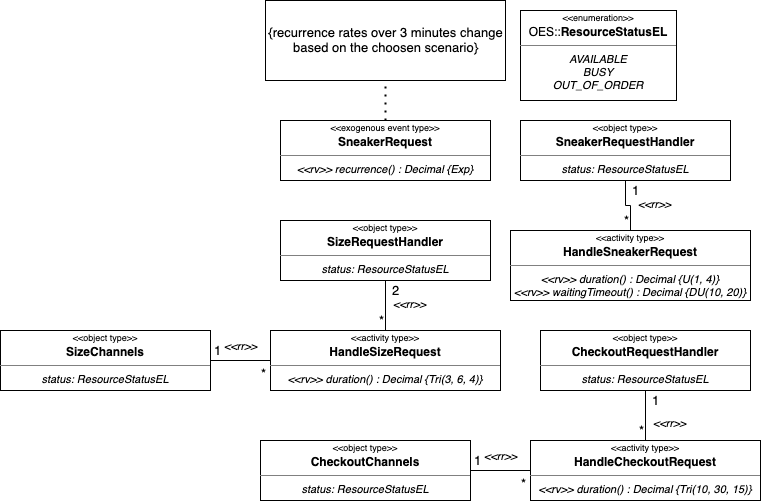

The diagram above was exported from draw.io. Its source (the exported page's mxGraphModel, read from the mxfile embedded in the PNG):
<mxGraphModel dx="1704" dy="1724" grid="1" gridSize="10" guides="1" tooltips="1" connect="1" arrows="1" fold="1" page="1" pageScale="1" pageWidth="827" pageHeight="1169" math="0" shadow="0">
  <root>
    <mxCell id="0" />
    <mxCell id="1" parent="0" />
    <mxCell id="DOa7LIY-BfWDVGNW2VQX-1" value="&lt;p style=&quot;margin: 4px 0px 0px; font-size: 9px;&quot; align=&quot;center&quot;&gt;&amp;lt;&amp;lt;exogenous event type&amp;gt;&amp;gt;&lt;b&gt;&lt;br&gt;&lt;font style=&quot;font-size: 12px;&quot;&gt;SneakerRequest&lt;/font&gt;&lt;/b&gt;&lt;br&gt;&lt;/p&gt;&lt;hr size=&quot;1&quot; align=&quot;center&quot;&gt;&lt;div style=&quot;height: 2px; font-size: 11px;&quot; align=&quot;center&quot;&gt;&lt;i&gt;&amp;lt;&amp;lt;rv&amp;gt;&amp;gt; recurrence() : Decimal {Exp}&lt;/i&gt;&lt;br&gt;&lt;/div&gt;" style="verticalAlign=top;align=center;overflow=fill;fontSize=12;fontFamily=Helvetica;html=1;" vertex="1" parent="1">
      <mxGeometry x="170" y="110" width="210" height="60" as="geometry" />
    </mxCell>
    <mxCell id="DOa7LIY-BfWDVGNW2VQX-2" value="&lt;p style=&quot;margin: 4px 0px 0px; font-size: 9px;&quot; align=&quot;center&quot;&gt;&amp;lt;&amp;lt;object type&amp;gt;&amp;gt;&lt;b&gt;&lt;br&gt;&lt;font style=&quot;font-size: 12px;&quot;&gt;SneakerRequestHandler&lt;/font&gt;&lt;/b&gt;&lt;br&gt;&lt;/p&gt;&lt;hr size=&quot;1&quot; align=&quot;center&quot;&gt;&lt;div style=&quot;height: 2px; font-size: 11px;&quot; align=&quot;center&quot;&gt;&lt;i&gt;status: ResourceStatusEL&lt;/i&gt;&lt;br&gt;&lt;/div&gt;" style="verticalAlign=top;align=center;overflow=fill;fontSize=12;fontFamily=Helvetica;html=1;" vertex="1" parent="1">
      <mxGeometry x="410" y="110" width="210" height="60" as="geometry" />
    </mxCell>
    <mxCell id="DOa7LIY-BfWDVGNW2VQX-3" value="&lt;p style=&quot;margin: 4px 0px 0px; font-size: 9px;&quot; align=&quot;center&quot;&gt;&amp;lt;&amp;lt;enumeration&amp;gt;&amp;gt;&lt;b&gt;&lt;br&gt;&lt;/b&gt;&lt;font style=&quot;font-size: 12px;&quot;&gt;OES::&lt;/font&gt;&lt;b&gt;&lt;font style=&quot;font-size: 12px;&quot;&gt;ResourceStatusEL&lt;/font&gt;&lt;/b&gt;&lt;br&gt;&lt;/p&gt;&lt;hr size=&quot;1&quot; align=&quot;center&quot;&gt;&lt;div style=&quot;height: 2px; font-size: 11px;&quot; align=&quot;center&quot;&gt;&lt;i&gt;AVAILABLE&lt;br&gt;BUSY&lt;br&gt;OUT_OF_ORDER&lt;/i&gt;&lt;br&gt;&lt;/div&gt;" style="verticalAlign=top;align=center;overflow=fill;fontSize=12;fontFamily=Helvetica;html=1;" vertex="1" parent="1">
      <mxGeometry x="410" width="156" height="90" as="geometry" />
    </mxCell>
    <mxCell id="DOa7LIY-BfWDVGNW2VQX-4" value="&lt;p style=&quot;margin: 4px 0px 0px; font-size: 9px;&quot; align=&quot;center&quot;&gt;&amp;lt;&amp;lt;activity type&amp;gt;&amp;gt;&lt;b&gt;&lt;br&gt;&lt;font style=&quot;font-size: 12px;&quot;&gt;HandleSneakerRequest&lt;/font&gt;&lt;/b&gt;&lt;br&gt;&lt;/p&gt;&lt;hr size=&quot;1&quot; align=&quot;center&quot;&gt;&lt;div style=&quot;height: 2px; font-size: 11px;&quot; align=&quot;center&quot;&gt;&lt;i&gt;&amp;lt;&amp;lt;rv&amp;gt;&amp;gt; duration() : Decimal {U(1, 4)}&lt;br&gt;&amp;lt;&amp;lt;rv&amp;gt;&amp;gt; waitingTimeout() : Decimal {DU(10, 20)}&lt;/i&gt;&lt;br&gt;&lt;/div&gt;" style="verticalAlign=top;align=center;overflow=fill;fontSize=12;fontFamily=Helvetica;html=1;" vertex="1" parent="1">
      <mxGeometry x="400" y="220" width="240" height="70" as="geometry" />
    </mxCell>
    <mxCell id="DOa7LIY-BfWDVGNW2VQX-5" value="" style="endArrow=none;html=1;edgeStyle=orthogonalEdgeStyle;rounded=0;fontSize=11;exitX=0.5;exitY=1;exitDx=0;exitDy=0;entryX=0.5;entryY=0;entryDx=0;entryDy=0;" edge="1" parent="1" source="DOa7LIY-BfWDVGNW2VQX-2" target="DOa7LIY-BfWDVGNW2VQX-4">
      <mxGeometry relative="1" as="geometry">
        <mxPoint x="200" y="350" as="sourcePoint" />
        <mxPoint x="360" y="350" as="targetPoint" />
      </mxGeometry>
    </mxCell>
    <mxCell id="DOa7LIY-BfWDVGNW2VQX-6" value="1" style="edgeLabel;resizable=0;html=1;align=left;verticalAlign=bottom;fontSize=13;" connectable="0" vertex="1" parent="DOa7LIY-BfWDVGNW2VQX-5">
      <mxGeometry x="-1" relative="1" as="geometry">
        <mxPoint x="5" y="20" as="offset" />
      </mxGeometry>
    </mxCell>
    <mxCell id="DOa7LIY-BfWDVGNW2VQX-7" value="*" style="edgeLabel;resizable=0;html=1;align=right;verticalAlign=bottom;fontSize=13;" connectable="0" vertex="1" parent="DOa7LIY-BfWDVGNW2VQX-5">
      <mxGeometry x="1" relative="1" as="geometry">
        <mxPoint x="-1" as="offset" />
      </mxGeometry>
    </mxCell>
    <mxCell id="DOa7LIY-BfWDVGNW2VQX-8" value="&lt;i&gt;&lt;font style=&quot;font-size: 11px;&quot;&gt;&amp;lt;&amp;lt;rr&amp;gt;&amp;gt;&lt;/font&gt;&lt;/i&gt;" style="text;html=1;align=center;verticalAlign=middle;resizable=0;points=[];autosize=1;strokeColor=none;fillColor=none;fontSize=13;" vertex="1" parent="1">
      <mxGeometry x="514" y="178" width="60" height="30" as="geometry" />
    </mxCell>
    <mxCell id="DOa7LIY-BfWDVGNW2VQX-9" value="&lt;p style=&quot;margin: 4px 0px 0px; font-size: 9px;&quot; align=&quot;center&quot;&gt;&amp;lt;&amp;lt;object type&amp;gt;&amp;gt;&lt;b&gt;&lt;br&gt;&lt;font style=&quot;font-size: 12px;&quot;&gt;SizeRequestHandler&lt;/font&gt;&lt;/b&gt;&lt;br&gt;&lt;/p&gt;&lt;hr size=&quot;1&quot; align=&quot;center&quot;&gt;&lt;div style=&quot;height: 2px; font-size: 11px;&quot; align=&quot;center&quot;&gt;&lt;i&gt;status: ResourceStatusEL&lt;/i&gt;&lt;br&gt;&lt;/div&gt;" style="verticalAlign=top;align=center;overflow=fill;fontSize=12;fontFamily=Helvetica;html=1;" vertex="1" parent="1">
      <mxGeometry x="170" y="210" width="210" height="60" as="geometry" />
    </mxCell>
    <mxCell id="DOa7LIY-BfWDVGNW2VQX-10" value="&lt;p style=&quot;margin: 4px 0px 0px; font-size: 9px;&quot; align=&quot;center&quot;&gt;&amp;lt;&amp;lt;activity type&amp;gt;&amp;gt;&lt;b&gt;&lt;br&gt;&lt;font style=&quot;font-size: 12px;&quot;&gt;HandleSizeRequest&lt;/font&gt;&lt;/b&gt;&lt;br&gt;&lt;/p&gt;&lt;hr size=&quot;1&quot; align=&quot;center&quot;&gt;&lt;div style=&quot;height: 2px; font-size: 11px;&quot; align=&quot;center&quot;&gt;&lt;i&gt;&amp;lt;&amp;lt;rv&amp;gt;&amp;gt; duration() : Decimal {Tri(3, 6, 4)}&lt;/i&gt;&lt;br&gt;&lt;/div&gt;" style="verticalAlign=top;align=center;overflow=fill;fontSize=12;fontFamily=Helvetica;html=1;" vertex="1" parent="1">
      <mxGeometry x="160" y="320" width="230" height="60" as="geometry" />
    </mxCell>
    <mxCell id="DOa7LIY-BfWDVGNW2VQX-11" value="" style="endArrow=none;html=1;edgeStyle=orthogonalEdgeStyle;rounded=0;fontSize=11;exitX=0.5;exitY=1;exitDx=0;exitDy=0;entryX=0.5;entryY=0;entryDx=0;entryDy=0;" edge="1" parent="1" source="DOa7LIY-BfWDVGNW2VQX-9" target="DOa7LIY-BfWDVGNW2VQX-10">
      <mxGeometry relative="1" as="geometry">
        <mxPoint x="-40" y="450" as="sourcePoint" />
        <mxPoint x="120" y="450" as="targetPoint" />
      </mxGeometry>
    </mxCell>
    <mxCell id="DOa7LIY-BfWDVGNW2VQX-12" value="2" style="edgeLabel;resizable=0;html=1;align=left;verticalAlign=bottom;fontSize=13;" connectable="0" vertex="1" parent="DOa7LIY-BfWDVGNW2VQX-11">
      <mxGeometry x="-1" relative="1" as="geometry">
        <mxPoint x="5" y="20" as="offset" />
      </mxGeometry>
    </mxCell>
    <mxCell id="DOa7LIY-BfWDVGNW2VQX-13" value="*" style="edgeLabel;resizable=0;html=1;align=right;verticalAlign=bottom;fontSize=13;" connectable="0" vertex="1" parent="DOa7LIY-BfWDVGNW2VQX-11">
      <mxGeometry x="1" relative="1" as="geometry">
        <mxPoint x="-1" as="offset" />
      </mxGeometry>
    </mxCell>
    <mxCell id="DOa7LIY-BfWDVGNW2VQX-14" value="&lt;i&gt;&lt;font style=&quot;font-size: 11px;&quot;&gt;&amp;lt;&amp;lt;rr&amp;gt;&amp;gt;&lt;/font&gt;&lt;/i&gt;" style="text;html=1;align=center;verticalAlign=middle;resizable=0;points=[];autosize=1;strokeColor=none;fillColor=none;fontSize=13;" vertex="1" parent="1">
      <mxGeometry x="269" y="278" width="60" height="30" as="geometry" />
    </mxCell>
    <mxCell id="DOa7LIY-BfWDVGNW2VQX-15" value="&lt;p style=&quot;margin: 4px 0px 0px; font-size: 9px;&quot; align=&quot;center&quot;&gt;&amp;lt;&amp;lt;object type&amp;gt;&amp;gt;&lt;b&gt;&lt;br&gt;&lt;font style=&quot;font-size: 12px;&quot;&gt;SizeChannels&lt;/font&gt;&lt;/b&gt;&lt;br&gt;&lt;/p&gt;&lt;hr size=&quot;1&quot; align=&quot;center&quot;&gt;&lt;div style=&quot;height: 2px; font-size: 11px;&quot; align=&quot;center&quot;&gt;&lt;i&gt;status: ResourceStatusEL&lt;/i&gt;&lt;br&gt;&lt;/div&gt;" style="verticalAlign=top;align=center;overflow=fill;fontSize=12;fontFamily=Helvetica;html=1;" vertex="1" parent="1">
      <mxGeometry x="-110" y="320" width="210" height="60" as="geometry" />
    </mxCell>
    <mxCell id="DOa7LIY-BfWDVGNW2VQX-16" value="" style="endArrow=none;html=1;edgeStyle=orthogonalEdgeStyle;rounded=0;fontSize=11;exitX=1;exitY=0.5;exitDx=0;exitDy=0;entryX=0;entryY=0.5;entryDx=0;entryDy=0;" edge="1" parent="1" source="DOa7LIY-BfWDVGNW2VQX-15" target="DOa7LIY-BfWDVGNW2VQX-10">
      <mxGeometry relative="1" as="geometry">
        <mxPoint x="140" y="520" as="sourcePoint" />
        <mxPoint x="300" y="520" as="targetPoint" />
      </mxGeometry>
    </mxCell>
    <mxCell id="DOa7LIY-BfWDVGNW2VQX-17" value="1" style="edgeLabel;resizable=0;html=1;align=left;verticalAlign=bottom;fontSize=13;" connectable="0" vertex="1" parent="DOa7LIY-BfWDVGNW2VQX-16">
      <mxGeometry x="-1" relative="1" as="geometry">
        <mxPoint x="2" as="offset" />
      </mxGeometry>
    </mxCell>
    <mxCell id="DOa7LIY-BfWDVGNW2VQX-18" value="*" style="edgeLabel;resizable=0;html=1;align=right;verticalAlign=bottom;fontSize=13;" connectable="0" vertex="1" parent="DOa7LIY-BfWDVGNW2VQX-16">
      <mxGeometry x="1" relative="1" as="geometry">
        <mxPoint x="-4" y="23" as="offset" />
      </mxGeometry>
    </mxCell>
    <mxCell id="DOa7LIY-BfWDVGNW2VQX-19" value="&lt;i&gt;&lt;font style=&quot;font-size: 11px;&quot;&gt;&amp;lt;&amp;lt;rr&amp;gt;&amp;gt;&lt;/font&gt;&lt;/i&gt;" style="text;html=1;align=center;verticalAlign=middle;resizable=0;points=[];autosize=1;strokeColor=none;fillColor=none;fontSize=13;" vertex="1" parent="1">
      <mxGeometry x="100" y="320" width="60" height="30" as="geometry" />
    </mxCell>
    <mxCell id="DOa7LIY-BfWDVGNW2VQX-20" value="&lt;p style=&quot;margin: 4px 0px 0px; font-size: 9px;&quot; align=&quot;center&quot;&gt;&amp;lt;&amp;lt;object type&amp;gt;&amp;gt;&lt;b&gt;&lt;br&gt;&lt;font style=&quot;font-size: 12px;&quot;&gt;CheckoutRequestHandler&lt;/font&gt;&lt;/b&gt;&lt;br&gt;&lt;/p&gt;&lt;hr size=&quot;1&quot; align=&quot;center&quot;&gt;&lt;div style=&quot;height: 2px; font-size: 11px;&quot; align=&quot;center&quot;&gt;&lt;i&gt;status: ResourceStatusEL&lt;/i&gt;&lt;br&gt;&lt;/div&gt;" style="verticalAlign=top;align=center;overflow=fill;fontSize=12;fontFamily=Helvetica;html=1;" vertex="1" parent="1">
      <mxGeometry x="430" y="320" width="210" height="60" as="geometry" />
    </mxCell>
    <mxCell id="DOa7LIY-BfWDVGNW2VQX-21" value="&lt;p style=&quot;margin: 4px 0px 0px; font-size: 9px;&quot; align=&quot;center&quot;&gt;&amp;lt;&amp;lt;activity type&amp;gt;&amp;gt;&lt;b&gt;&lt;br&gt;&lt;font style=&quot;font-size: 12px;&quot;&gt;HandleCheckoutRequest&lt;/font&gt;&lt;/b&gt;&lt;br&gt;&lt;/p&gt;&lt;hr size=&quot;1&quot; align=&quot;center&quot;&gt;&lt;div style=&quot;height: 2px; font-size: 11px;&quot; align=&quot;center&quot;&gt;&lt;i&gt;&amp;lt;&amp;lt;rv&amp;gt;&amp;gt; duration() : Decimal {Tri(10, 30, 15)}&lt;/i&gt;&lt;br&gt;&lt;/div&gt;" style="verticalAlign=top;align=center;overflow=fill;fontSize=12;fontFamily=Helvetica;html=1;" vertex="1" parent="1">
      <mxGeometry x="420" y="430" width="230" height="60" as="geometry" />
    </mxCell>
    <mxCell id="DOa7LIY-BfWDVGNW2VQX-22" value="" style="endArrow=none;html=1;edgeStyle=orthogonalEdgeStyle;rounded=0;fontSize=11;exitX=0.5;exitY=1;exitDx=0;exitDy=0;entryX=0.5;entryY=0;entryDx=0;entryDy=0;" edge="1" parent="1" source="DOa7LIY-BfWDVGNW2VQX-20" target="DOa7LIY-BfWDVGNW2VQX-21">
      <mxGeometry relative="1" as="geometry">
        <mxPoint x="220" y="560" as="sourcePoint" />
        <mxPoint x="380" y="560" as="targetPoint" />
      </mxGeometry>
    </mxCell>
    <mxCell id="DOa7LIY-BfWDVGNW2VQX-23" value="1" style="edgeLabel;resizable=0;html=1;align=left;verticalAlign=bottom;fontSize=13;" connectable="0" vertex="1" parent="DOa7LIY-BfWDVGNW2VQX-22">
      <mxGeometry x="-1" relative="1" as="geometry">
        <mxPoint x="5" y="20" as="offset" />
      </mxGeometry>
    </mxCell>
    <mxCell id="DOa7LIY-BfWDVGNW2VQX-24" value="*" style="edgeLabel;resizable=0;html=1;align=right;verticalAlign=bottom;fontSize=13;" connectable="0" vertex="1" parent="DOa7LIY-BfWDVGNW2VQX-22">
      <mxGeometry x="1" relative="1" as="geometry">
        <mxPoint x="-1" as="offset" />
      </mxGeometry>
    </mxCell>
    <mxCell id="DOa7LIY-BfWDVGNW2VQX-25" value="&lt;i&gt;&lt;font style=&quot;font-size: 11px;&quot;&gt;&amp;lt;&amp;lt;rr&amp;gt;&amp;gt;&lt;/font&gt;&lt;/i&gt;" style="text;html=1;align=center;verticalAlign=middle;resizable=0;points=[];autosize=1;strokeColor=none;fillColor=none;fontSize=13;" vertex="1" parent="1">
      <mxGeometry x="529" y="397" width="60" height="30" as="geometry" />
    </mxCell>
    <mxCell id="DOa7LIY-BfWDVGNW2VQX-26" value="&lt;p style=&quot;margin: 4px 0px 0px; font-size: 9px;&quot; align=&quot;center&quot;&gt;&amp;lt;&amp;lt;object type&amp;gt;&amp;gt;&lt;b&gt;&lt;br&gt;&lt;font style=&quot;font-size: 12px;&quot;&gt;CheckoutChannels&lt;/font&gt;&lt;/b&gt;&lt;br&gt;&lt;/p&gt;&lt;hr size=&quot;1&quot; align=&quot;center&quot;&gt;&lt;div style=&quot;height: 2px; font-size: 11px;&quot; align=&quot;center&quot;&gt;&lt;i&gt;status: ResourceStatusEL&lt;/i&gt;&lt;br&gt;&lt;/div&gt;" style="verticalAlign=top;align=center;overflow=fill;fontSize=12;fontFamily=Helvetica;html=1;" vertex="1" parent="1">
      <mxGeometry x="150" y="430" width="210" height="60" as="geometry" />
    </mxCell>
    <mxCell id="DOa7LIY-BfWDVGNW2VQX-27" value="" style="endArrow=none;html=1;edgeStyle=orthogonalEdgeStyle;rounded=0;fontSize=11;exitX=1;exitY=0.5;exitDx=0;exitDy=0;entryX=0;entryY=0.5;entryDx=0;entryDy=0;" edge="1" parent="1" source="DOa7LIY-BfWDVGNW2VQX-26" target="DOa7LIY-BfWDVGNW2VQX-21">
      <mxGeometry relative="1" as="geometry">
        <mxPoint x="400" y="630" as="sourcePoint" />
        <mxPoint x="560" y="630" as="targetPoint" />
      </mxGeometry>
    </mxCell>
    <mxCell id="DOa7LIY-BfWDVGNW2VQX-28" value="1" style="edgeLabel;resizable=0;html=1;align=left;verticalAlign=bottom;fontSize=13;" connectable="0" vertex="1" parent="DOa7LIY-BfWDVGNW2VQX-27">
      <mxGeometry x="-1" relative="1" as="geometry">
        <mxPoint x="2" as="offset" />
      </mxGeometry>
    </mxCell>
    <mxCell id="DOa7LIY-BfWDVGNW2VQX-29" value="*" style="edgeLabel;resizable=0;html=1;align=right;verticalAlign=bottom;fontSize=13;" connectable="0" vertex="1" parent="DOa7LIY-BfWDVGNW2VQX-27">
      <mxGeometry x="1" relative="1" as="geometry">
        <mxPoint x="-4" y="23" as="offset" />
      </mxGeometry>
    </mxCell>
    <mxCell id="DOa7LIY-BfWDVGNW2VQX-30" value="&lt;i&gt;&lt;font style=&quot;font-size: 11px;&quot;&gt;&amp;lt;&amp;lt;rr&amp;gt;&amp;gt;&lt;/font&gt;&lt;/i&gt;" style="text;html=1;align=center;verticalAlign=middle;resizable=0;points=[];autosize=1;strokeColor=none;fillColor=none;fontSize=13;" vertex="1" parent="1">
      <mxGeometry x="360" y="430" width="60" height="30" as="geometry" />
    </mxCell>
    <mxCell id="DOa7LIY-BfWDVGNW2VQX-31" value="{recurrence rates over 3 minutes change&lt;br&gt;based on the choosen scenario}" style="html=1;fontSize=13;" vertex="1" parent="1">
      <mxGeometry x="155" y="-10" width="240" height="80" as="geometry" />
    </mxCell>
    <mxCell id="DOa7LIY-BfWDVGNW2VQX-32" value="" style="endArrow=none;dashed=1;html=1;dashPattern=1 3;strokeWidth=2;rounded=0;fontSize=13;entryX=0.5;entryY=1;entryDx=0;entryDy=0;exitX=0.5;exitY=0;exitDx=0;exitDy=0;" edge="1" parent="1" source="DOa7LIY-BfWDVGNW2VQX-1" target="DOa7LIY-BfWDVGNW2VQX-31">
      <mxGeometry width="50" height="50" relative="1" as="geometry">
        <mxPoint x="-40" y="190" as="sourcePoint" />
        <mxPoint x="10" y="140" as="targetPoint" />
      </mxGeometry>
    </mxCell>
  </root>
</mxGraphModel>